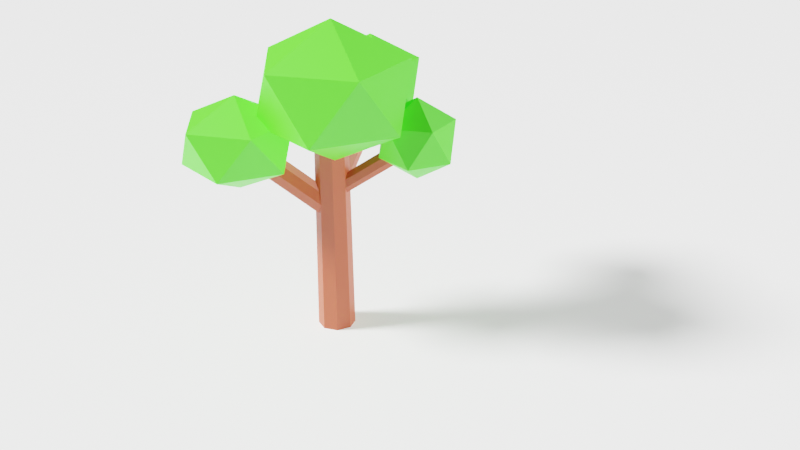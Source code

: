 # Source: trees.blend  (saved by Blender 2.80.44; exported with 4.5.12 LTS)
import bpy
from mathutils import Matrix  # noqa: F401  (used for matrix-valued properties, if any)

bpy.ops.wm.read_factory_settings(use_empty=True)
scene = bpy.context.scene
scene.name = 'Scene'

# ---- collections
col_oak = bpy.data.collections.new('Oak'); scene.collection.children.link(col_oak)
col_pine = bpy.data.collections.new('Pine'); scene.collection.children.link(col_pine)
col_pine.hide_render = True
col_poplar = bpy.data.collections.new('Poplar'); scene.collection.children.link(col_poplar)
col_poplar.hide_render = True

# ---- materials (node trees are filled in below, after node groups)
mat_plane = bpy.data.materials.new('Plane')
mat_plane.use_transparent_shadow = False
mat_plane.roughness = 0.25
mat_wood = bpy.data.materials.new('Wood')
mat_wood.use_transparent_shadow = False
mat_wood.roughness = 0.25
mat_leaves_1 = bpy.data.materials.new('Leaves 1')
mat_leaves_1.use_transparent_shadow = False
mat_leaves_1.diffuse_color = (0.07036, 0.7991, 0.01444, 1.0)
mat_leaves_1.roughness = 0.25
mat_leaves_2 = bpy.data.materials.new('Leaves 2')
mat_leaves_2.use_transparent_shadow = False
mat_leaves_2.roughness = 0.25
mat_leaves_3 = bpy.data.materials.new('Leaves 3')
mat_leaves_3.use_transparent_shadow = False
mat_leaves_3.roughness = 0.25

# ---- material node trees
mat_plane.use_nodes = True; mat_plane.node_tree.nodes.clear()
_N = mat_plane.node_tree.nodes; _L = mat_plane.node_tree.links
n0 = _N.new('ShaderNodeOutputMaterial'); n0.name = 'Material Output'; n0.location = (300, 300)
n1 = _N.new('ShaderNodeBsdfPrincipled'); n1.name = 'Principled BSDF'; n1.location = (-4, 545)
n1.distribution = 'GGX'
n1.subsurface_method = 'BURLEY'
n1.inputs[0].default_value = (1.0, 1.0, 1.0, 1.0)
n1.inputs[3].default_value = 1.45
_L.new(n1.outputs[0], n0.inputs[0])
n0.is_active_output = True
mat_wood.use_nodes = True; mat_wood.node_tree.nodes.clear()
_N = mat_wood.node_tree.nodes; _L = mat_wood.node_tree.links
n0 = _N.new('ShaderNodeOutputMaterial'); n0.name = 'Material Output'; n0.location = (300, 300)
n1 = _N.new('ShaderNodeBsdfPrincipled'); n1.name = 'Principled BSDF'; n1.location = (10, 300)
n1.distribution = 'GGX'
n1.subsurface_method = 'BURLEY'
n1.inputs[0].default_value = (0.4178, 0.06387, 0.02202, 1.0)
n1.inputs[3].default_value = 1.45
_L.new(n1.outputs[0], n0.inputs[0])
n0.is_active_output = True
mat_leaves_1.use_nodes = True; mat_leaves_1.node_tree.nodes.clear()
_N = mat_leaves_1.node_tree.nodes; _L = mat_leaves_1.node_tree.links
n0 = _N.new('ShaderNodeOutputMaterial'); n0.name = 'Material Output'; n0.location = (300, 300)
n1 = _N.new('ShaderNodeBsdfPrincipled'); n1.name = 'Principled BSDF'; n1.location = (10, 300)
n1.distribution = 'GGX'
n1.subsurface_method = 'BURLEY'
n1.inputs[0].default_value = (0.07088, 0.8, 0.01458, 1.0)
n1.inputs[3].default_value = 1.45
_L.new(n1.outputs[0], n0.inputs[0])
n0.is_active_output = True
mat_leaves_2.use_nodes = True; mat_leaves_2.node_tree.nodes.clear()
_N = mat_leaves_2.node_tree.nodes; _L = mat_leaves_2.node_tree.links
n0 = _N.new('ShaderNodeOutputMaterial'); n0.name = 'Material Output'; n0.location = (300, 300)
n1 = _N.new('ShaderNodeBsdfPrincipled'); n1.name = 'Principled BSDF'; n1.location = (10, 300)
n1.distribution = 'GGX'
n1.subsurface_method = 'BURLEY'
n1.inputs[0].default_value = (0.002473, 0.1033, 0.002944, 1.0)
n1.inputs[3].default_value = 1.45
_L.new(n1.outputs[0], n0.inputs[0])
n0.is_active_output = True
mat_leaves_3.use_nodes = True; mat_leaves_3.node_tree.nodes.clear()
_N = mat_leaves_3.node_tree.nodes; _L = mat_leaves_3.node_tree.links
n0 = _N.new('ShaderNodeOutputMaterial'); n0.name = 'Material Output'; n0.location = (300, 300)
n1 = _N.new('ShaderNodeBsdfPrincipled'); n1.name = 'Principled BSDF'; n1.location = (10, 300)
n1.distribution = 'GGX'
n1.subsurface_method = 'BURLEY'
n1.inputs[0].default_value = (0.2311, 0.3567, 0.1047, 1.0)
n1.inputs[3].default_value = 1.45
_L.new(n1.outputs[0], n0.inputs[0])
n0.is_active_output = True

# ---- world
world_world = bpy.data.worlds.new('World'); scene.world = world_world
world_world.use_nodes = True; world_world.node_tree.nodes.clear()
_N = world_world.node_tree.nodes; _L = world_world.node_tree.links
n0 = _N.new('ShaderNodeOutputWorld'); n0.name = 'World Output'; n0.location = (300, 300)
n1 = _N.new('ShaderNodeBackground'); n1.name = 'Background'; n1.location = (10, 300)
n1.inputs[0].default_value = (0.05088, 0.05088, 0.05088, 1.0)
_L.new(n1.outputs[0], n0.inputs[0])
n0.is_active_output = True
world_world.color = (0.05088, 0.05088, 0.05088)
world_world.use_sun_shadow = False
world_world.sun_shadow_jitter_overblur = 0.0

# ---- cameras
cam_camera_001 = bpy.data.cameras.new('Camera.001')
cam_camera_001.dof.focus_distance = 0.0
cam_camera_001.dof.aperture_fstop = 128.0

# ---- lights
light_sun = bpy.data.lights.new('Sun', 'SUN')
light_sun.transmission_factor = 0.0
light_sun.angle = 0.2487
light_sun.shadow_buffer_clip_start = 0.5
light_sun.shadow_soft_size = 0.125
light_sun_001 = bpy.data.lights.new('Sun.001', 'SUN')
light_sun_001.transmission_factor = 0.0
light_sun_001.use_shadow = False
light_sun_001.angle = 0.2487
light_sun_001.energy = 5.0
light_sun_001.shadow_buffer_clip_start = 0.5
light_sun_001.shadow_soft_size = 0.125

# ---- meshes
me_plane = bpy.data.meshes.new('Plane')
me_plane.from_pydata([(-0.5, -0.5, 0.0), (0.5, -0.5, 0.0), (-0.5, 0.5, 0.0), (0.5, 0.5, 0.0)], [], [(0, 1, 3, 2)])
_uv = me_plane.uv_layers.new(name='UVMap')
_uv.uv.foreach_set('vector', [0.0, 0.0, 1.0, 0.0, 1.0, 1.0, 0.0, 1.0])
me_plane.materials.append(mat_plane)
me_plane.use_remesh_preserve_volume = False
me_plane.use_remesh_preserve_attributes = False
me_plane.use_mirror_vertex_groups = False
me_plane.update()
me_cylinder = bpy.data.meshes.new('Cylinder')
me_cylinder.from_pydata([(0.0, 0.25, -1.0), (-2.499e-09, 0.2191, 1.0), (0.1768, 0.1768, -1.0), (0.1549, 0.1549, 1.0), (0.25, -1.093e-08, -1.0), (0.2191, -9.576e-09, 1.0), (0.1768, -0.1768, -1.0), (0.1549, -0.1549, 1.0), (-2.186e-08, -0.25, -1.0), (-2.165e-08, -0.2191, 1.0), (-0.1768, -0.1768, -1.0), (-0.1549, -0.1549, 1.0), (-0.25, 2.981e-09, -1.0), (-0.2191, 2.613e-09, 1.0), (-0.1768, 0.1768, -1.0), (-0.1549, 0.1549, 1.0)], [], [(0, 1, 3, 2), (2, 3, 5, 4), (4, 5, 7, 6), (6, 7, 9, 8), (8, 9, 11, 10), (10, 11, 13, 12), (3, 1, 15, 13, 11, 9, 7, 5), (12, 13, 15, 14), (14, 15, 1, 0), (0, 2, 4, 6, 8, 10, 12, 14)])
_uv = me_cylinder.uv_layers.new(name='UVMap')
_uv.uv.foreach_set('vector', [1.0, 0.5, 1.0, 1.0, 0.875, 1.0, 0.875, 0.5, 0.875, 0.5, 0.875, 1.0, 0.75, 1.0, 0.75, 0.5, 0.75, 0.5, 0.75, 1.0, 0.625, 1.0, 0.625, 0.5, 0.625, 0.5, 0.625, 1.0, 0.5, 1.0, 0.5, 0.5, 0.5, 0.5, 0.5, 1.0, 0.375, 1.0, 0.375, 0.5, 0.375, 0.5, 0.375, 1.0, 0.25, 1.0, 0.25, 0.5, 0.4197, 0.4197, 0.25, 0.49, 0.08029, 0.4197, 0.01, 0.25, 0.08029, 0.08029, 0.25, 0.01, 0.4197, 0.08029, 0.49, 0.25, 0.25, 0.5, 0.25, 1.0, 0.125, 1.0, 0.125, 0.5, 0.125, 0.5, 0.125, 1.0, 0.0, 1.0, 0.0, 0.5, 0.75, 0.49, 0.9197, 0.4197, 0.99, 0.25, 0.9197, 0.08029, 0.75, 0.01, 0.5803, 0.08029, 0.51, 0.25, 0.5803, 0.4197])
me_cylinder.materials.append(mat_wood)
me_cylinder.use_remesh_preserve_volume = False
me_cylinder.use_remesh_preserve_attributes = False
me_cylinder.use_mirror_vertex_groups = False
me_cylinder.update()
me_cylinder_001 = bpy.data.meshes.new('Cylinder.001')
me_cylinder_001.from_pydata([(0.0, 0.25, -1.0), (0.0, 0.25, 1.0), (0.1768, 0.1768, -1.0), (0.1768, 0.1768, 1.0), (0.25, -1.093e-08, -1.0), (0.25, -1.093e-08, 1.0), (0.1768, -0.1768, -1.0), (0.1768, -0.1768, 1.0), (-2.186e-08, -0.25, -1.0), (-2.186e-08, -0.25, 1.0), (-0.1768, -0.1768, -1.0), (-0.1768, -0.1768, 1.0), (-0.25, 2.981e-09, -1.0), (-0.25, 2.981e-09, 1.0), (-0.1768, 0.1768, -1.0), (-0.1768, 0.1768, 1.0)], [], [(0, 1, 3, 2), (2, 3, 5, 4), (4, 5, 7, 6), (6, 7, 9, 8), (8, 9, 11, 10), (10, 11, 13, 12), (3, 1, 15, 13, 11, 9, 7, 5), (12, 13, 15, 14), (14, 15, 1, 0), (0, 2, 4, 6, 8, 10, 12, 14)])
_uv = me_cylinder_001.uv_layers.new(name='UVMap')
_uv.uv.foreach_set('vector', [1.0, 0.5, 1.0, 1.0, 0.875, 1.0, 0.875, 0.5, 0.875, 0.5, 0.875, 1.0, 0.75, 1.0, 0.75, 0.5, 0.75, 0.5, 0.75, 1.0, 0.625, 1.0, 0.625, 0.5, 0.625, 0.5, 0.625, 1.0, 0.5, 1.0, 0.5, 0.5, 0.5, 0.5, 0.5, 1.0, 0.375, 1.0, 0.375, 0.5, 0.375, 0.5, 0.375, 1.0, 0.25, 1.0, 0.25, 0.5, 0.4197, 0.4197, 0.25, 0.49, 0.08029, 0.4197, 0.01, 0.25, 0.08029, 0.08029, 0.25, 0.01, 0.4197, 0.08029, 0.49, 0.25, 0.25, 0.5, 0.25, 1.0, 0.125, 1.0, 0.125, 0.5, 0.125, 0.5, 0.125, 1.0, 0.0, 1.0, 0.0, 0.5, 0.75, 0.49, 0.9197, 0.4197, 0.99, 0.25, 0.9197, 0.08029, 0.75, 0.01, 0.5803, 0.08029, 0.51, 0.25, 0.5803, 0.4197])
me_cylinder_001.materials.append(mat_wood)
me_cylinder_001.use_remesh_preserve_volume = False
me_cylinder_001.use_remesh_preserve_attributes = False
me_cylinder_001.use_mirror_vertex_groups = False
me_cylinder_001.update()
me_cylinder_002 = bpy.data.meshes.new('Cylinder.002')
me_cylinder_002.from_pydata([(0.0, 0.25, -1.0), (0.0, 0.25, 1.0), (0.1768, 0.1768, -1.0), (0.1768, 0.1768, 1.0), (0.25, -1.093e-08, -1.0), (0.25, -1.093e-08, 1.0), (0.1768, -0.1768, -1.0), (0.1768, -0.1768, 1.0), (-2.186e-08, -0.25, -1.0), (-2.186e-08, -0.25, 1.0), (-0.1768, -0.1768, -1.0), (-0.1768, -0.1768, 1.0), (-0.25, 2.981e-09, -1.0), (-0.25, 2.981e-09, 1.0), (-0.1768, 0.1768, -1.0), (-0.1768, 0.1768, 1.0)], [], [(0, 1, 3, 2), (2, 3, 5, 4), (4, 5, 7, 6), (6, 7, 9, 8), (8, 9, 11, 10), (10, 11, 13, 12), (3, 1, 15, 13, 11, 9, 7, 5), (12, 13, 15, 14), (14, 15, 1, 0), (0, 2, 4, 6, 8, 10, 12, 14)])
_uv = me_cylinder_002.uv_layers.new(name='UVMap')
_uv.uv.foreach_set('vector', [1.0, 0.5, 1.0, 1.0, 0.875, 1.0, 0.875, 0.5, 0.875, 0.5, 0.875, 1.0, 0.75, 1.0, 0.75, 0.5, 0.75, 0.5, 0.75, 1.0, 0.625, 1.0, 0.625, 0.5, 0.625, 0.5, 0.625, 1.0, 0.5, 1.0, 0.5, 0.5, 0.5, 0.5, 0.5, 1.0, 0.375, 1.0, 0.375, 0.5, 0.375, 0.5, 0.375, 1.0, 0.25, 1.0, 0.25, 0.5, 0.4197, 0.4197, 0.25, 0.49, 0.08029, 0.4197, 0.01, 0.25, 0.08029, 0.08029, 0.25, 0.01, 0.4197, 0.08029, 0.49, 0.25, 0.25, 0.5, 0.25, 1.0, 0.125, 1.0, 0.125, 0.5, 0.125, 0.5, 0.125, 1.0, 0.0, 1.0, 0.0, 0.5, 0.75, 0.49, 0.9197, 0.4197, 0.99, 0.25, 0.9197, 0.08029, 0.75, 0.01, 0.5803, 0.08029, 0.51, 0.25, 0.5803, 0.4197])
me_cylinder_002.materials.append(mat_wood)
me_cylinder_002.use_remesh_preserve_volume = False
me_cylinder_002.use_remesh_preserve_attributes = False
me_cylinder_002.use_mirror_vertex_groups = False
me_cylinder_002.update()
me_cylinder_003 = bpy.data.meshes.new('Cylinder.003')
me_cylinder_003.from_pydata([(0.0, 0.25, -1.0), (0.0, 0.25, 1.0), (0.1768, 0.1768, -1.0), (0.1768, 0.1768, 1.0), (0.25, -1.093e-08, -1.0), (0.25, -1.093e-08, 1.0), (0.1768, -0.1768, -1.0), (0.1768, -0.1768, 1.0), (-2.186e-08, -0.25, -1.0), (-2.186e-08, -0.25, 1.0), (-0.1768, -0.1768, -1.0), (-0.1768, -0.1768, 1.0), (-0.25, 2.981e-09, -1.0), (-0.25, 2.981e-09, 1.0), (-0.1768, 0.1768, -1.0), (-0.1768, 0.1768, 1.0)], [], [(0, 1, 3, 2), (2, 3, 5, 4), (4, 5, 7, 6), (6, 7, 9, 8), (8, 9, 11, 10), (10, 11, 13, 12), (3, 1, 15, 13, 11, 9, 7, 5), (12, 13, 15, 14), (14, 15, 1, 0), (0, 2, 4, 6, 8, 10, 12, 14)])
_uv = me_cylinder_003.uv_layers.new(name='UVMap')
_uv.uv.foreach_set('vector', [1.0, 0.5, 1.0, 1.0, 0.875, 1.0, 0.875, 0.5, 0.875, 0.5, 0.875, 1.0, 0.75, 1.0, 0.75, 0.5, 0.75, 0.5, 0.75, 1.0, 0.625, 1.0, 0.625, 0.5, 0.625, 0.5, 0.625, 1.0, 0.5, 1.0, 0.5, 0.5, 0.5, 0.5, 0.5, 1.0, 0.375, 1.0, 0.375, 0.5, 0.375, 0.5, 0.375, 1.0, 0.25, 1.0, 0.25, 0.5, 0.4197, 0.4197, 0.25, 0.49, 0.08029, 0.4197, 0.01, 0.25, 0.08029, 0.08029, 0.25, 0.01, 0.4197, 0.08029, 0.49, 0.25, 0.25, 0.5, 0.25, 1.0, 0.125, 1.0, 0.125, 0.5, 0.125, 0.5, 0.125, 1.0, 0.0, 1.0, 0.0, 0.5, 0.75, 0.49, 0.9197, 0.4197, 0.99, 0.25, 0.9197, 0.08029, 0.75, 0.01, 0.5803, 0.08029, 0.51, 0.25, 0.5803, 0.4197])
me_cylinder_003.materials.append(mat_wood)
me_cylinder_003.use_remesh_preserve_volume = False
me_cylinder_003.use_remesh_preserve_attributes = False
me_cylinder_003.use_mirror_vertex_groups = False
me_cylinder_003.update()
me_icosphere = bpy.data.meshes.new('Icosphere')
me_icosphere.from_pydata([(0.0, 0.0, -1.0), (0.7236, -0.5257, -0.4472), (-0.2764, -0.8506, -0.4472), (-0.8944, 0.0, -0.4472), (-0.2764, 0.8506, -0.4472), (0.7236, 0.5257, -0.4472), (0.2764, -0.8506, 0.4472), (-0.7236, -0.5257, 0.4472), (-0.7236, 0.5257, 0.4472), (0.2764, 0.8506, 0.4472), (0.8944, 0.0, 0.4472), (0.0, 0.0, 1.0)], [], [(0, 1, 2), (1, 0, 5), (0, 2, 3), (0, 3, 4), (0, 4, 5), (1, 5, 10), (2, 1, 6), (3, 2, 7), (4, 3, 8), (5, 4, 9), (1, 10, 6), (2, 6, 7), (3, 7, 8), (4, 8, 9), (5, 9, 10), (6, 10, 11), (7, 6, 11), (8, 7, 11), (9, 8, 11), (10, 9, 11)])
_uv = me_icosphere.uv_layers.new(name='UVMap')
_uv.uv.foreach_set('vector', [0.8182, 0.0, 0.7273, 0.1575, 0.9091, 0.1575, 0.7273, 0.1575, 0.6364, 0.0, 0.5455, 0.1575, 0.09091, 0.0, 0.0, 0.1575, 0.1818, 0.1575, 0.2727, 0.0, 0.1818, 0.1575, 0.3636, 0.1575, 0.4545, 0.0, 0.3636, 0.1575, 0.5455, 0.1575, 0.7273, 0.1575, 0.5455, 0.1575, 0.6364, 0.3149, 0.9091, 0.1575, 0.7273, 0.1575, 0.8182, 0.3149, 0.1818, 0.1575, 0.0, 0.1575, 0.09091, 0.3149, 0.3636, 0.1575, 0.1818, 0.1575, 0.2727, 0.3149, 0.5455, 0.1575, 0.3636, 0.1575, 0.4545, 0.3149, 0.7273, 0.1575, 0.6364, 0.3149, 0.8182, 0.3149, 0.9091, 0.1575, 0.8182, 0.3149, 1.0, 0.3149, 0.1818, 0.1575, 0.09091, 0.3149, 0.2727, 0.3149, 0.3636, 0.1575, 0.2727, 0.3149, 0.4545, 0.3149, 0.5455, 0.1575, 0.4545, 0.3149, 0.6364, 0.3149, 0.8182, 0.3149, 0.6364, 0.3149, 0.7273, 0.4724, 1.0, 0.3149, 0.8182, 0.3149, 0.9091, 0.4724, 0.2727, 0.3149, 0.09091, 0.3149, 0.1818, 0.4724, 0.4545, 0.3149, 0.2727, 0.3149, 0.3636, 0.4724, 0.6364, 0.3149, 0.4545, 0.3149, 0.5455, 0.4724])
me_icosphere.materials.append(mat_leaves_1)
me_icosphere.use_remesh_preserve_volume = False
me_icosphere.use_remesh_preserve_attributes = False
me_icosphere.use_mirror_vertex_groups = False
me_icosphere.update()
me_icosphere_001 = bpy.data.meshes.new('Icosphere.001')
me_icosphere_001.from_pydata([(0.0, 0.0, -1.0), (0.7236, -0.5257, -0.4472), (-0.2764, -0.8506, -0.4472), (-0.8944, 0.0, -0.4472), (-0.2764, 0.8506, -0.4472), (0.7236, 0.5257, -0.4472), (0.2764, -0.8506, 0.4472), (-0.7236, -0.5257, 0.4472), (-0.7236, 0.5257, 0.4472), (0.2764, 0.8506, 0.4472), (0.8944, 0.0, 0.4472), (0.0, 0.0, 1.0)], [], [(0, 1, 2), (1, 0, 5), (0, 2, 3), (0, 3, 4), (0, 4, 5), (1, 5, 10), (2, 1, 6), (3, 2, 7), (4, 3, 8), (5, 4, 9), (1, 10, 6), (2, 6, 7), (3, 7, 8), (4, 8, 9), (5, 9, 10), (6, 10, 11), (7, 6, 11), (8, 7, 11), (9, 8, 11), (10, 9, 11)])
_uv = me_icosphere_001.uv_layers.new(name='UVMap')
_uv.uv.foreach_set('vector', [0.8182, 0.0, 0.7273, 0.1575, 0.9091, 0.1575, 0.7273, 0.1575, 0.6364, 0.0, 0.5455, 0.1575, 0.09091, 0.0, 0.0, 0.1575, 0.1818, 0.1575, 0.2727, 0.0, 0.1818, 0.1575, 0.3636, 0.1575, 0.4545, 0.0, 0.3636, 0.1575, 0.5455, 0.1575, 0.7273, 0.1575, 0.5455, 0.1575, 0.6364, 0.3149, 0.9091, 0.1575, 0.7273, 0.1575, 0.8182, 0.3149, 0.1818, 0.1575, 0.0, 0.1575, 0.09091, 0.3149, 0.3636, 0.1575, 0.1818, 0.1575, 0.2727, 0.3149, 0.5455, 0.1575, 0.3636, 0.1575, 0.4545, 0.3149, 0.7273, 0.1575, 0.6364, 0.3149, 0.8182, 0.3149, 0.9091, 0.1575, 0.8182, 0.3149, 1.0, 0.3149, 0.1818, 0.1575, 0.09091, 0.3149, 0.2727, 0.3149, 0.3636, 0.1575, 0.2727, 0.3149, 0.4545, 0.3149, 0.5455, 0.1575, 0.4545, 0.3149, 0.6364, 0.3149, 0.8182, 0.3149, 0.6364, 0.3149, 0.7273, 0.4724, 1.0, 0.3149, 0.8182, 0.3149, 0.9091, 0.4724, 0.2727, 0.3149, 0.09091, 0.3149, 0.1818, 0.4724, 0.4545, 0.3149, 0.2727, 0.3149, 0.3636, 0.4724, 0.6364, 0.3149, 0.4545, 0.3149, 0.5455, 0.4724])
me_icosphere_001.materials.append(mat_leaves_1)
me_icosphere_001.use_remesh_preserve_volume = False
me_icosphere_001.use_remesh_preserve_attributes = False
me_icosphere_001.use_mirror_vertex_groups = False
me_icosphere_001.update()
me_icosphere_002 = bpy.data.meshes.new('Icosphere.002')
me_icosphere_002.from_pydata([(0.0, 0.0, -1.0), (0.7236, -0.5257, -0.4472), (-0.2764, -0.8506, -0.4472), (-0.8944, 0.0, -0.4472), (-0.2764, 0.8506, -0.4472), (0.7236, 0.5257, -0.4472), (0.2764, -0.8506, 0.4472), (-0.7236, -0.5257, 0.4472), (-0.7236, 0.5257, 0.4472), (0.2764, 0.8506, 0.4472), (0.8944, 0.0, 0.4472), (0.0, 0.0, 1.0)], [], [(0, 1, 2), (1, 0, 5), (0, 2, 3), (0, 3, 4), (0, 4, 5), (1, 5, 10), (2, 1, 6), (3, 2, 7), (4, 3, 8), (5, 4, 9), (1, 10, 6), (2, 6, 7), (3, 7, 8), (4, 8, 9), (5, 9, 10), (6, 10, 11), (7, 6, 11), (8, 7, 11), (9, 8, 11), (10, 9, 11)])
_uv = me_icosphere_002.uv_layers.new(name='UVMap')
_uv.uv.foreach_set('vector', [0.8182, 0.0, 0.7273, 0.1575, 0.9091, 0.1575, 0.7273, 0.1575, 0.6364, 0.0, 0.5455, 0.1575, 0.09091, 0.0, 0.0, 0.1575, 0.1818, 0.1575, 0.2727, 0.0, 0.1818, 0.1575, 0.3636, 0.1575, 0.4545, 0.0, 0.3636, 0.1575, 0.5455, 0.1575, 0.7273, 0.1575, 0.5455, 0.1575, 0.6364, 0.3149, 0.9091, 0.1575, 0.7273, 0.1575, 0.8182, 0.3149, 0.1818, 0.1575, 0.0, 0.1575, 0.09091, 0.3149, 0.3636, 0.1575, 0.1818, 0.1575, 0.2727, 0.3149, 0.5455, 0.1575, 0.3636, 0.1575, 0.4545, 0.3149, 0.7273, 0.1575, 0.6364, 0.3149, 0.8182, 0.3149, 0.9091, 0.1575, 0.8182, 0.3149, 1.0, 0.3149, 0.1818, 0.1575, 0.09091, 0.3149, 0.2727, 0.3149, 0.3636, 0.1575, 0.2727, 0.3149, 0.4545, 0.3149, 0.5455, 0.1575, 0.4545, 0.3149, 0.6364, 0.3149, 0.8182, 0.3149, 0.6364, 0.3149, 0.7273, 0.4724, 1.0, 0.3149, 0.8182, 0.3149, 0.9091, 0.4724, 0.2727, 0.3149, 0.09091, 0.3149, 0.1818, 0.4724, 0.4545, 0.3149, 0.2727, 0.3149, 0.3636, 0.4724, 0.6364, 0.3149, 0.4545, 0.3149, 0.5455, 0.4724])
me_icosphere_002.materials.append(mat_leaves_1)
me_icosphere_002.use_remesh_preserve_volume = False
me_icosphere_002.use_remesh_preserve_attributes = False
me_icosphere_002.use_mirror_vertex_groups = False
me_icosphere_002.update()
me_icosphere_003 = bpy.data.meshes.new('Icosphere.003')
me_icosphere_003.from_pydata([(0.0, 0.0, -1.0), (0.7236, -0.5257, -0.4472), (-0.2764, -0.8506, -0.4472), (-0.8944, 0.0, -0.4472), (-0.2764, 0.8506, -0.4472), (0.7236, 0.5257, -0.4472), (0.2764, -0.8506, 0.4472), (-0.7236, -0.5257, 0.4472), (-0.7236, 0.5257, 0.4472), (0.2764, 0.8506, 0.4472), (0.8944, 0.0, 0.4472), (0.0, 0.0, 1.0)], [], [(0, 1, 2), (1, 0, 5), (0, 2, 3), (0, 3, 4), (0, 4, 5), (1, 5, 10), (2, 1, 6), (3, 2, 7), (4, 3, 8), (5, 4, 9), (1, 10, 6), (2, 6, 7), (3, 7, 8), (4, 8, 9), (5, 9, 10), (6, 10, 11), (7, 6, 11), (8, 7, 11), (9, 8, 11), (10, 9, 11)])
_uv = me_icosphere_003.uv_layers.new(name='UVMap')
_uv.uv.foreach_set('vector', [0.8182, 0.0, 0.7273, 0.1575, 0.9091, 0.1575, 0.7273, 0.1575, 0.6364, 0.0, 0.5455, 0.1575, 0.09091, 0.0, 0.0, 0.1575, 0.1818, 0.1575, 0.2727, 0.0, 0.1818, 0.1575, 0.3636, 0.1575, 0.4545, 0.0, 0.3636, 0.1575, 0.5455, 0.1575, 0.7273, 0.1575, 0.5455, 0.1575, 0.6364, 0.3149, 0.9091, 0.1575, 0.7273, 0.1575, 0.8182, 0.3149, 0.1818, 0.1575, 0.0, 0.1575, 0.09091, 0.3149, 0.3636, 0.1575, 0.1818, 0.1575, 0.2727, 0.3149, 0.5455, 0.1575, 0.3636, 0.1575, 0.4545, 0.3149, 0.7273, 0.1575, 0.6364, 0.3149, 0.8182, 0.3149, 0.9091, 0.1575, 0.8182, 0.3149, 1.0, 0.3149, 0.1818, 0.1575, 0.09091, 0.3149, 0.2727, 0.3149, 0.3636, 0.1575, 0.2727, 0.3149, 0.4545, 0.3149, 0.5455, 0.1575, 0.4545, 0.3149, 0.6364, 0.3149, 0.8182, 0.3149, 0.6364, 0.3149, 0.7273, 0.4724, 1.0, 0.3149, 0.8182, 0.3149, 0.9091, 0.4724, 0.2727, 0.3149, 0.09091, 0.3149, 0.1818, 0.4724, 0.4545, 0.3149, 0.2727, 0.3149, 0.3636, 0.4724, 0.6364, 0.3149, 0.4545, 0.3149, 0.5455, 0.4724])
me_icosphere_003.materials.append(mat_leaves_1)
me_icosphere_003.use_remesh_preserve_volume = False
me_icosphere_003.use_remesh_preserve_attributes = False
me_icosphere_003.use_mirror_vertex_groups = False
me_icosphere_003.update()
me_cylinder_004 = bpy.data.meshes.new('Cylinder.004')
me_cylinder_004.from_pydata([(0.0, 0.25, -1.0), (-6.056e-09, 0.03519, 1.471), (0.2165, 0.125, -1.0), (0.03047, 0.01759, 1.471), (0.2165, -0.125, -1.0), (0.03047, -0.01759, 1.471), (-2.186e-08, -0.25, -1.0), (-9.132e-09, -0.03519, 1.471), (-0.2165, -0.125, -1.0), (-0.03047, -0.01759, 1.471), (-0.2165, 0.125, -1.0), (-0.03047, 0.01759, 1.471), (-2.566e-09, 0.1461, 0.5592), (0.1266, 0.07307, 0.5592), (0.1266, -0.07307, 0.5592), (-1.534e-08, -0.1461, 0.5592), (-0.1266, -0.07307, 0.5592), (-0.1266, 0.07307, 0.5592), (0.1889, 0.1091, -0.5221), (0.1889, -0.1091, -0.5221), (-1.986e-08, -0.2182, -0.5221), (-0.1889, -0.1091, -0.5221), (-0.1889, 0.1091, -0.5221), (-7.866e-10, 0.2182, -0.5221), (-1.677e-09, 0.1821, 0.01852), (0.1577, 0.09107, 0.01852), (0.1577, -0.09107, 0.01852), (-1.76e-08, -0.1821, 0.01852), (-0.1577, -0.09107, 0.01852), (-0.1577, 0.09107, 0.01852), (-3.317e-09, 0.1157, 1.015), (0.1002, 0.05787, 1.015), (0.1002, -0.05787, 1.015), (-1.344e-08, -0.1157, 1.015), (-0.1002, -0.05787, 1.015), (-0.1002, 0.05787, 1.015), (2.585e-09, 0.281, 0.8605), (0.2434, 0.1405, 0.9378), (0.2434, -0.1405, 0.8605), (-2.198e-08, -0.281, 0.9378), (-0.2434, -0.1405, 0.8605), (-0.2434, 0.1405, 0.9378), (0.4342, 0.2507, 0.4171), (0.4342, -0.2507, 0.3399), (-2.745e-08, -0.5014, 0.4171), (-0.4342, -0.2507, 0.3399), (-0.4342, 0.2507, 0.4171), (1.638e-08, 0.5014, 0.3399), (3.048e-08, 0.8915, -0.2331), (0.7721, 0.4458, -0.1558), (0.7721, -0.4458, -0.2331), (-4.746e-08, -0.8915, -0.1558), (-0.7721, -0.4458, -0.2331), (-0.7721, 0.4458, -0.1558), (0.86, 0.4965, -0.6965), (0.86, -0.4965, -0.7737), (-3.998e-08, -0.9931, -0.6965), (-0.86, -0.4965, -0.7737), (-0.86, 0.4965, -0.6965), (4.684e-08, 0.9931, -0.7737), (1.103, 0.6408, -1.103), (1.103, -0.6408, -1.181), (-0.006457, -1.282, -1.103), (-1.116, -0.6408, -1.181), (-1.116, 0.6408, -1.103), (-0.006457, 1.282, -1.181)], [], [(36, 1, 3, 37), (37, 3, 5, 38), (38, 5, 7, 39), (39, 7, 9, 40), (3, 1, 11, 9, 7, 5), (40, 9, 11, 41), (41, 11, 1, 36), (0, 2, 4, 6, 8, 10), (53, 17, 12, 48), (52, 16, 17, 53), (51, 15, 16, 52), (50, 14, 15, 51), (49, 13, 14, 50), (48, 12, 13, 49), (65, 23, 18, 60), (60, 18, 19, 61), (61, 19, 20, 62), (62, 20, 21, 63), (63, 21, 22, 64), (64, 22, 23, 65), (59, 24, 25, 54), (54, 25, 26, 55), (55, 26, 27, 56), (56, 27, 28, 57), (57, 28, 29, 58), (58, 29, 24, 59), (46, 35, 30, 47), (45, 34, 35, 46), (44, 33, 34, 45), (43, 32, 33, 44), (42, 31, 32, 43), (47, 30, 31, 42), (35, 41, 36, 30), (34, 40, 41, 35), (33, 39, 40, 34), (32, 38, 39, 33), (31, 37, 38, 32), (30, 36, 37, 31), (12, 47, 42, 13), (13, 42, 43, 14), (14, 43, 44, 15), (15, 44, 45, 16), (16, 45, 46, 17), (17, 46, 47, 12), (24, 48, 49, 25), (25, 49, 50, 26), (26, 50, 51, 27), (27, 51, 52, 28), (28, 52, 53, 29), (29, 53, 48, 24), (22, 58, 59, 23), (21, 57, 58, 22), (20, 56, 57, 21), (19, 55, 56, 20), (18, 54, 55, 19), (23, 59, 54, 18), (10, 64, 65, 0), (8, 63, 64, 10), (6, 62, 63, 8), (4, 61, 62, 6), (2, 60, 61, 4), (0, 65, 60, 2)])
_uv = me_cylinder_004.uv_layers.new(name='UVMap')
_uv.uv.foreach_set('vector', [1.0, 0.9077, 1.0, 1.0, 0.8333, 1.0, 0.8333, 0.9077, 0.8333, 0.9077, 0.8333, 1.0, 0.6667, 1.0, 0.6667, 0.9077, 0.6667, 0.9077, 0.6667, 1.0, 0.5, 1.0, 0.5, 0.9077, 0.5, 0.9077, 0.5, 1.0, 0.3333, 1.0, 0.3333, 0.9077, 0.4578, 0.37, 0.25, 0.49, 0.04215, 0.37, 0.04215, 0.13, 0.25, 0.01, 0.4578, 0.13, 0.3333, 0.9077, 0.3333, 1.0, 0.1667, 1.0, 0.1667, 0.9077, 0.1667, 0.9077, 0.1667, 1.0, -8.941e-08, 1.0, -8.941e-08, 0.9077, 0.75, 0.49, 0.9578, 0.37, 0.9578, 0.13, 0.75, 0.01, 0.5422, 0.13, 0.5422, 0.37, 0.1667, 0.7061, 0.1667, 0.8154, -8.941e-08, 0.8154, -8.941e-08, 0.7061, 0.3333, 0.7061, 0.3333, 0.8154, 0.1667, 0.8154, 0.1667, 0.7061, 0.5, 0.7061, 0.5, 0.8154, 0.3333, 0.8154, 0.3333, 0.7061, 0.6667, 0.7061, 0.6667, 0.8154, 0.5, 0.8154, 0.5, 0.7061, 0.8333, 0.7061, 0.8333, 0.8154, 0.6667, 0.8154, 0.6667, 0.7061, 1.0, 0.7061, 1.0, 0.8154, 0.8333, 0.8154, 0.8333, 0.7061, 1.0, 0.5, 1.0, 0.5967, 0.8333, 0.5967, 0.8333, 0.5, 0.8333, 0.5, 0.8333, 0.5967, 0.6667, 0.5967, 0.6667, 0.5, 0.6667, 0.5, 0.6667, 0.5967, 0.5, 0.5967, 0.5, 0.5, 0.5, 0.5, 0.5, 0.5967, 0.3333, 0.5967, 0.3333, 0.5, 0.3333, 0.5, 0.3333, 0.5967, 0.1667, 0.5967, 0.1667, 0.5, 0.1667, 0.5, 0.1667, 0.5967, -8.941e-08, 0.5967, -8.941e-08, 0.5, 1.0, 0.5967, 1.0, 0.7061, 0.8333, 0.7061, 0.8333, 0.5967, 0.8333, 0.5967, 0.8333, 0.7061, 0.6667, 0.7061, 0.6667, 0.5967, 0.6667, 0.5967, 0.6667, 0.7061, 0.5, 0.7061, 0.5, 0.5967, 0.5, 0.5967, 0.5, 0.7061, 0.3333, 0.7061, 0.3333, 0.5967, 0.3333, 0.5967, 0.3333, 0.7061, 0.1667, 0.7061, 0.1667, 0.5967, 0.1667, 0.5967, 0.1667, 0.7061, -8.941e-08, 0.7061, -8.941e-08, 0.5967, 0.1667, 0.8154, 0.1667, 0.9077, -8.941e-08, 0.9077, -8.941e-08, 0.8154, 0.3333, 0.8154, 0.3333, 0.9077, 0.1667, 0.9077, 0.1667, 0.8154, 0.5, 0.8154, 0.5, 0.9077, 0.3333, 0.9077, 0.3333, 0.8154, 0.6667, 0.8154, 0.6667, 0.9077, 0.5, 0.9077, 0.5, 0.8154, 0.8333, 0.8154, 0.8333, 0.9077, 0.6667, 0.9077, 0.6667, 0.8154, 1.0, 0.8154, 1.0, 0.9077, 0.8333, 0.9077, 0.8333, 0.8154, 0.1667, 0.9077, 0.1667, 0.9077, -8.941e-08, 0.9077, -8.941e-08, 0.9077, 0.3333, 0.9077, 0.3333, 0.9077, 0.1667, 0.9077, 0.1667, 0.9077, 0.5, 0.9077, 0.5, 0.9077, 0.3333, 0.9077, 0.3333, 0.9077, 0.6667, 0.9077, 0.6667, 0.9077, 0.5, 0.9077, 0.5, 0.9077, 0.8333, 0.9077, 0.8333, 0.9077, 0.6667, 0.9077, 0.6667, 0.9077, 1.0, 0.9077, 1.0, 0.9077, 0.8333, 0.9077, 0.8333, 0.9077, 1.0, 0.8154, 1.0, 0.8154, 0.8333, 0.8154, 0.8333, 0.8154, 0.8333, 0.8154, 0.8333, 0.8154, 0.6667, 0.8154, 0.6667, 0.8154, 0.6667, 0.8154, 0.6667, 0.8154, 0.5, 0.8154, 0.5, 0.8154, 0.5, 0.8154, 0.5, 0.8154, 0.3333, 0.8154, 0.3333, 0.8154, 0.3333, 0.8154, 0.3333, 0.8154, 0.1667, 0.8154, 0.1667, 0.8154, 0.1667, 0.8154, 0.1667, 0.8154, -8.941e-08, 0.8154, -8.941e-08, 0.8154, 1.0, 0.7061, 1.0, 0.7061, 0.8333, 0.7061, 0.8333, 0.7061, 0.8333, 0.7061, 0.8333, 0.7061, 0.6667, 0.7061, 0.6667, 0.7061, 0.6667, 0.7061, 0.6667, 0.7061, 0.5, 0.7061, 0.5, 0.7061, 0.5, 0.7061, 0.5, 0.7061, 0.3333, 0.7061, 0.3333, 0.7061, 0.3333, 0.7061, 0.3333, 0.7061, 0.1667, 0.7061, 0.1667, 0.7061, 0.1667, 0.7061, 0.1667, 0.7061, -8.941e-08, 0.7061, -8.941e-08, 0.7061, 0.1667, 0.5967, 0.1667, 0.5967, -8.941e-08, 0.5967, -8.941e-08, 0.5967, 0.3333, 0.5967, 0.3333, 0.5967, 0.1667, 0.5967, 0.1667, 0.5967, 0.5, 0.5967, 0.5, 0.5967, 0.3333, 0.5967, 0.3333, 0.5967, 0.6667, 0.5967, 0.6667, 0.5967, 0.5, 0.5967, 0.5, 0.5967, 0.8333, 0.5967, 0.8333, 0.5967, 0.6667, 0.5967, 0.6667, 0.5967, 1.0, 0.5967, 1.0, 0.5967, 0.8333, 0.5967, 0.8333, 0.5967, 0.1667, 0.5, 0.1667, 0.5, -8.941e-08, 0.5, -8.941e-08, 0.5, 0.3333, 0.5, 0.3333, 0.5, 0.1667, 0.5, 0.1667, 0.5, 0.5, 0.5, 0.5, 0.5, 0.3333, 0.5, 0.3333, 0.5, 0.6667, 0.5, 0.6667, 0.5, 0.5, 0.5, 0.5, 0.5, 0.8333, 0.5, 0.8333, 0.5, 0.6667, 0.5, 0.6667, 0.5, 1.0, 0.5, 1.0, 0.5, 0.8333, 0.5, 0.8333, 0.5])
me_cylinder_004.materials.append(mat_leaves_2)
me_cylinder_004.use_remesh_preserve_volume = False
me_cylinder_004.use_remesh_preserve_attributes = False
me_cylinder_004.use_mirror_vertex_groups = False
me_cylinder_004.update()
me_cylinder_005 = bpy.data.meshes.new('Cylinder.005')
me_cylinder_005.from_pydata([(0.0, 0.25, -0.5), (0.0, 0.25, 0.5), (0.2165, 0.125, -0.5), (0.2165, 0.125, 0.5), (0.2165, -0.125, -0.5), (0.2165, -0.125, 0.5), (-2.186e-08, -0.25, -0.5), (-2.186e-08, -0.25, 0.5), (-0.2165, -0.125, -0.5), (-0.2165, -0.125, 0.5), (-0.2165, 0.125, -0.5), (-0.2165, 0.125, 0.5)], [], [(0, 1, 3, 2), (2, 3, 5, 4), (4, 5, 7, 6), (6, 7, 9, 8), (3, 1, 11, 9, 7, 5), (8, 9, 11, 10), (10, 11, 1, 0), (0, 2, 4, 6, 8, 10)])
_uv = me_cylinder_005.uv_layers.new(name='UVMap')
_uv.uv.foreach_set('vector', [1.0, 0.5, 1.0, 1.0, 0.8333, 1.0, 0.8333, 0.5, 0.8333, 0.5, 0.8333, 1.0, 0.6667, 1.0, 0.6667, 0.5, 0.6667, 0.5, 0.6667, 1.0, 0.5, 1.0, 0.5, 0.5, 0.5, 0.5, 0.5, 1.0, 0.3333, 1.0, 0.3333, 0.5, 0.4578, 0.37, 0.25, 0.49, 0.04215, 0.37, 0.04215, 0.13, 0.25, 0.01, 0.4578, 0.13, 0.3333, 0.5, 0.3333, 1.0, 0.1667, 1.0, 0.1667, 0.5, 0.1667, 0.5, 0.1667, 1.0, -8.941e-08, 1.0, -8.941e-08, 0.5, 0.75, 0.49, 0.9578, 0.37, 0.9578, 0.13, 0.75, 0.01, 0.5422, 0.13, 0.5422, 0.37])
me_cylinder_005.materials.append(mat_wood)
me_cylinder_005.use_remesh_preserve_volume = False
me_cylinder_005.use_remesh_preserve_attributes = False
me_cylinder_005.use_mirror_vertex_groups = False
me_cylinder_005.update()
me_cylinder_006 = bpy.data.meshes.new('Cylinder.006')
me_cylinder_006.from_pydata([(0.0, 0.2, -0.75), (-1.557e-09, 0.1392, 3.283), (0.1732, 0.1, -0.75), (0.1205, 0.0696, 3.283), (0.1732, -0.1, -0.75), (0.1205, -0.0696, 3.283), (-1.748e-08, -0.2, -0.75), (-1.373e-08, -0.1392, 3.283), (-0.1732, -0.1, -0.75), (-0.1205, -0.0696, 3.283), (-0.1732, 0.1, -0.75), (-0.1205, 0.0696, 3.283)], [], [(0, 1, 3, 2), (2, 3, 5, 4), (4, 5, 7, 6), (6, 7, 9, 8), (3, 1, 11, 9, 7, 5), (8, 9, 11, 10), (10, 11, 1, 0), (0, 2, 4, 6, 8, 10)])
_uv = me_cylinder_006.uv_layers.new(name='UVMap')
_uv.uv.foreach_set('vector', [1.0, 0.5, 1.0, 1.0, 0.8333, 1.0, 0.8333, 0.5, 0.8333, 0.5, 0.8333, 1.0, 0.6667, 1.0, 0.6667, 0.5, 0.6667, 0.5, 0.6667, 1.0, 0.5, 1.0, 0.5, 0.5, 0.5, 0.5, 0.5, 1.0, 0.3333, 1.0, 0.3333, 0.5, 0.4578, 0.37, 0.25, 0.49, 0.04215, 0.37, 0.04215, 0.13, 0.25, 0.01, 0.4578, 0.13, 0.3333, 0.5, 0.3333, 1.0, 0.1667, 1.0, 0.1667, 0.5, 0.1667, 0.5, 0.1667, 1.0, -8.941e-08, 1.0, -8.941e-08, 0.5, 0.75, 0.49, 0.9578, 0.37, 0.9578, 0.13, 0.75, 0.01, 0.5422, 0.13, 0.5422, 0.37])
me_cylinder_006.materials.append(mat_wood)
me_cylinder_006.use_remesh_preserve_volume = False
me_cylinder_006.use_remesh_preserve_attributes = False
me_cylinder_006.use_mirror_vertex_groups = False
me_cylinder_006.update()
me_cylinder_007 = bpy.data.meshes.new('Cylinder.007')
me_cylinder_007.from_pydata([(1.196e-10, 0.2111, -0.75), (-4.729e-09, 0.03492, 0.75), (0.1732, 0.1, -0.75), (0.03024, 0.01746, 0.75), (0.1732, -0.1, -0.75), (0.03024, -0.01746, 0.75), (-1.834e-08, -0.2111, -0.75), (-7.782e-09, -0.03492, 0.75), (-0.1732, -0.1, -0.75), (-0.03024, -0.01746, 0.75), (-0.1732, 0.1, -0.75), (-0.03024, 0.01746, 0.75), (9.485e-10, 0.3539, -0.3893), (0.3064, 0.1769, -0.3893), (0.3064, -0.1769, -0.3893), (-2.999e-08, -0.3539, -0.3893), (-0.3064, -0.1769, -0.3893), (-0.3064, 0.1769, -0.3893), (0.2948, 0.1702, -0.5794), (0.2948, -0.1702, -0.5794), (-2.78e-08, -0.3404, -0.5794), (-0.2948, -0.1702, -0.5794), (-0.2948, 0.1702, -0.5794), (1.962e-09, 0.3404, -0.5794), (1.021e-10, 0.3009, 0.01899), (0.2606, 0.1504, 0.01899), (0.2606, -0.1504, 0.01899), (-2.62e-08, -0.3009, 0.01899), (-0.2606, -0.1504, 0.01899), (-0.2606, 0.1504, 0.01899), (-1.085e-09, 0.2344, 0.2259), (0.203, 0.1172, 0.2259), (0.203, -0.1172, 0.2259), (-2.157e-08, -0.2344, 0.2259), (-0.203, -0.1172, 0.2259), (-0.203, 0.1172, 0.2259), (-2.005e-09, 0.1509, 0.4057), (0.1307, 0.07545, 0.4057), (0.1307, -0.07545, 0.4057), (-1.52e-08, -0.1509, 0.4057), (-0.1307, -0.07545, 0.4057), (-0.1307, 0.07545, 0.4057), (0.2704, 0.1561, -0.6202), (0.2704, -0.1561, -0.6202), (-2.588e-08, -0.3149, -0.6202), (-0.2704, -0.1561, -0.6202), (-0.2704, 0.1561, -0.6202), (1.643e-09, 0.3149, -0.6202)], [], [(36, 1, 3, 37), (37, 3, 5, 38), (38, 5, 7, 39), (39, 7, 9, 40), (3, 1, 11, 9, 7, 5), (40, 9, 11, 41), (41, 11, 1, 36), (0, 2, 4, 6, 8, 10), (22, 17, 12, 23), (21, 16, 17, 22), (20, 15, 16, 21), (19, 14, 15, 20), (18, 13, 14, 19), (23, 12, 13, 18), (47, 23, 18, 42), (42, 18, 19, 43), (43, 19, 20, 44), (44, 20, 21, 45), (45, 21, 22, 46), (46, 22, 23, 47), (17, 29, 24, 12), (16, 28, 29, 17), (15, 27, 28, 16), (14, 26, 27, 15), (13, 25, 26, 14), (12, 24, 25, 13), (29, 35, 30, 24), (28, 34, 35, 29), (27, 33, 34, 28), (26, 32, 33, 27), (25, 31, 32, 26), (24, 30, 31, 25), (35, 41, 36, 30), (34, 40, 41, 35), (33, 39, 40, 34), (32, 38, 39, 33), (31, 37, 38, 32), (30, 36, 37, 31), (10, 46, 47, 0), (8, 45, 46, 10), (6, 44, 45, 8), (4, 43, 44, 6), (2, 42, 43, 4), (0, 47, 42, 2)])
_uv = me_cylinder_007.uv_layers.new(name='UVMap')
_uv.uv.foreach_set('vector', [1.0, 0.8852, 1.0, 1.0, 0.8333, 1.0, 0.8333, 0.8852, 0.8333, 0.8852, 0.8333, 1.0, 0.6667, 1.0, 0.6667, 0.8852, 0.6667, 0.8852, 0.6667, 1.0, 0.5, 1.0, 0.5, 0.8852, 0.5, 0.8852, 0.5, 1.0, 0.3333, 1.0, 0.3333, 0.8852, 0.4578, 0.37, 0.25, 0.49, 0.04215, 0.37, 0.04215, 0.13, 0.25, 0.01, 0.4578, 0.13, 0.3333, 0.8852, 0.3333, 1.0, 0.1667, 1.0, 0.1667, 0.8852, 0.1667, 0.8852, 0.1667, 1.0, -8.941e-08, 1.0, -8.941e-08, 0.8852, 0.75, 0.49, 0.9578, 0.37, 0.9578, 0.13, 0.75, 0.01, 0.5422, 0.13, 0.5422, 0.37, 0.1667, 0.5569, 0.1667, 0.6202, -8.941e-08, 0.6202, -8.941e-08, 0.5569, 0.3333, 0.5569, 0.3333, 0.6202, 0.1667, 0.6202, 0.1667, 0.5569, 0.5, 0.5569, 0.5, 0.6202, 0.3333, 0.6202, 0.3333, 0.5569, 0.6667, 0.5569, 0.6667, 0.6202, 0.5, 0.6202, 0.5, 0.5569, 0.8333, 0.5569, 0.8333, 0.6202, 0.6667, 0.6202, 0.6667, 0.5569, 1.0, 0.5569, 1.0, 0.6202, 0.8333, 0.6202, 0.8333, 0.5569, 1.0, 0.5433, 1.0, 0.5569, 0.8333, 0.5569, 0.8333, 0.5433, 0.8333, 0.5433, 0.8333, 0.5569, 0.6667, 0.5569, 0.6667, 0.5433, 0.6667, 0.5433, 0.6667, 0.5569, 0.5, 0.5569, 0.5, 0.5433, 0.5, 0.5433, 0.5, 0.5569, 0.3333, 0.5569, 0.3333, 0.5433, 0.3333, 0.5433, 0.3333, 0.5569, 0.1667, 0.5569, 0.1667, 0.5433, 0.1667, 0.5433, 0.1667, 0.5569, -8.941e-08, 0.5569, -8.941e-08, 0.5433, 0.1667, 0.6202, 0.1667, 0.7563, -8.941e-08, 0.7563, -8.941e-08, 0.6202, 0.3333, 0.6202, 0.3333, 0.7563, 0.1667, 0.7563, 0.1667, 0.6202, 0.5, 0.6202, 0.5, 0.7563, 0.3333, 0.7563, 0.3333, 0.6202, 0.6667, 0.6202, 0.6667, 0.7563, 0.5, 0.7563, 0.5, 0.6202, 0.8333, 0.6202, 0.8333, 0.7563, 0.6667, 0.7563, 0.6667, 0.6202, 1.0, 0.6202, 1.0, 0.7563, 0.8333, 0.7563, 0.8333, 0.6202, 0.1667, 0.7563, 0.1667, 0.8253, -8.941e-08, 0.8253, -8.941e-08, 0.7563, 0.3333, 0.7563, 0.3333, 0.8253, 0.1667, 0.8253, 0.1667, 0.7563, 0.5, 0.7563, 0.5, 0.8253, 0.3333, 0.8253, 0.3333, 0.7563, 0.6667, 0.7563, 0.6667, 0.8253, 0.5, 0.8253, 0.5, 0.7563, 0.8333, 0.7563, 0.8333, 0.8253, 0.6667, 0.8253, 0.6667, 0.7563, 1.0, 0.7563, 1.0, 0.8253, 0.8333, 0.8253, 0.8333, 0.7563, 0.1667, 0.8253, 0.1667, 0.8852, -8.941e-08, 0.8852, -8.941e-08, 0.8253, 0.3333, 0.8253, 0.3333, 0.8852, 0.1667, 0.8852, 0.1667, 0.8253, 0.5, 0.8253, 0.5, 0.8852, 0.3333, 0.8852, 0.3333, 0.8253, 0.6667, 0.8253, 0.6667, 0.8852, 0.5, 0.8852, 0.5, 0.8253, 0.8333, 0.8253, 0.8333, 0.8852, 0.6667, 0.8852, 0.6667, 0.8253, 1.0, 0.8253, 1.0, 0.8852, 0.8333, 0.8852, 0.8333, 0.8253, 0.1667, 0.5, 0.1667, 0.5433, -8.941e-08, 0.5433, -8.941e-08, 0.5, 0.3333, 0.5, 0.3333, 0.5433, 0.1667, 0.5433, 0.1667, 0.5, 0.5, 0.5, 0.5, 0.5433, 0.3333, 0.5433, 0.3333, 0.5, 0.6667, 0.5, 0.6667, 0.5433, 0.5, 0.5433, 0.5, 0.5, 0.8333, 0.5, 0.8333, 0.5433, 0.6667, 0.5433, 0.6667, 0.5, 1.0, 0.5, 1.0, 0.5433, 0.8333, 0.5433, 0.8333, 0.5])
me_cylinder_007.materials.append(mat_leaves_3)
me_cylinder_007.use_remesh_preserve_volume = False
me_cylinder_007.use_remesh_preserve_attributes = False
me_cylinder_007.use_mirror_vertex_groups = False
me_cylinder_007.update()

# ---- objects
ob_plane = bpy.data.objects.new('Plane', me_plane)
ob_sun = bpy.data.objects.new('Sun', light_sun)
ob_sun_001 = bpy.data.objects.new('Sun.001', light_sun_001)
ob_camera = bpy.data.objects.new('Camera', cam_camera_001)
ob_cylinder = bpy.data.objects.new('Cylinder', me_cylinder)
ob_cylinder_001 = bpy.data.objects.new('Cylinder.001', me_cylinder_001)
ob_cylinder_002 = bpy.data.objects.new('Cylinder.002', me_cylinder_002)
ob_cylinder_003 = bpy.data.objects.new('Cylinder.003', me_cylinder_003)
ob_icosphere = bpy.data.objects.new('Icosphere', me_icosphere)
ob_icosphere_001 = bpy.data.objects.new('Icosphere.001', me_icosphere_001)
ob_icosphere_002 = bpy.data.objects.new('Icosphere.002', me_icosphere_002)
ob_icosphere_003 = bpy.data.objects.new('Icosphere.003', me_icosphere_003)
ob_oak = bpy.data.objects.new('Oak', None)
ob_leaves = bpy.data.objects.new('Leaves', me_cylinder_004)
ob_trunk = bpy.data.objects.new('Trunk', me_cylinder_005)
ob_pine = bpy.data.objects.new('Pine', None)
ob_cylinder_004 = bpy.data.objects.new('Cylinder.004', me_cylinder_006)
ob_cylinder_005 = bpy.data.objects.new('Cylinder.005', me_cylinder_007)
ob_poplar = bpy.data.objects.new('Poplar', None)

# ---- transforms, parenting, visibility, modifiers, constraints
ob_plane.location = (0.0, 0.0, 0.0)
ob_plane.scale = (29.22, 29.22, 29.22)
ob_plane.lineart.crease_threshold = 0.0
ob_sun.location = (-3.248, -6.103e-07, 4.542)
ob_sun.rotation_euler = (8.107e-08, -0.8973, -1.684e-07)
ob_sun.lineart.crease_threshold = 0.0
ob_sun_001.location = (3.382, -2.938e-07, 2.186)
ob_sun_001.rotation_euler = (1.196e-07, 1.013, 2.155e-07)
ob_sun_001.lineart.crease_threshold = 0.0
ob_camera.location = (4.792e-16, -9.775, 5.686)
ob_camera.rotation_euler = (1.129, 0.004198, -0.06751)
ob_camera.lineart.crease_threshold = 0.0
ob_cylinder.parent = ob_oak
ob_cylinder.location = (0.0, 0.0, 1.0)
ob_cylinder.scale = (0.7376, 0.7376, 1.0)
ob_cylinder.lineart.crease_threshold = 0.0
ob_cylinder_001.parent = ob_oak
ob_cylinder_001.location = (-0.4158, -2.163e-07, 1.591)
ob_cylinder_001.rotation_euler = (-3.475e-07, 2.253, -1.655e-07)
ob_cylinder_001.scale = (0.4971, 0.4971, 0.4971)
ob_cylinder_001.lineart.crease_threshold = 0.0
ob_cylinder_002.parent = ob_oak
ob_cylinder_002.location = (0.2286, 0.396, 1.813)
ob_cylinder_002.rotation_euler = (-0.8336, 0.4039, -0.1808)
ob_cylinder_002.scale = (0.4734, 0.4734, 0.4734)
ob_cylinder_002.lineart.crease_threshold = 0.0
ob_cylinder_003.parent = ob_oak
ob_cylinder_003.location = (0.3155, -0.08454, 1.666)
ob_cylinder_003.rotation_euler = (0.3605, 0.9212, 0.1803)
ob_cylinder_003.scale = (0.3516, 0.3516, 0.3516)
ob_cylinder_003.lineart.crease_threshold = 0.0
ob_icosphere.parent = ob_oak
ob_icosphere.location = (-0.8676, -0.07839, 1.992)
ob_icosphere.scale = (0.5907, 0.5907, 0.458)
ob_icosphere.lineart.crease_threshold = 0.0
ob_icosphere_001.parent = ob_oak
ob_icosphere_001.location = (0.7925, -0.1748, 2.015)
ob_icosphere_001.scale = (0.4018, 0.4018, 0.4018)
ob_icosphere_001.lineart.crease_threshold = 0.0
ob_icosphere_002.parent = ob_oak
ob_icosphere_002.location = (0.4122, 0.7915, 2.291)
ob_icosphere_002.scale = (0.5371, 0.5371, 0.4616)
ob_icosphere_002.lineart.crease_threshold = 0.0
ob_icosphere_003.parent = ob_oak
ob_icosphere_003.location = (0.02691, -0.1543, 2.486)
ob_icosphere_003.scale = (0.8076, 0.8076, 0.6726)
ob_icosphere_003.lineart.crease_threshold = 0.0
_m = ob_icosphere_003.modifiers.new('Decimate', 'DECIMATE')
ob_oak.location = (0.0, 0.0, 0.0)
ob_oak.lineart.crease_threshold = 0.0
ob_leaves.parent = ob_pine
ob_leaves.location = (0.0, 0.0, 1.669)
ob_leaves.lineart.crease_threshold = 0.0
ob_trunk.parent = ob_pine
ob_trunk.location = (0.0, 0.0, 0.5)
ob_trunk.scale = (0.6339, 0.6339, 1.0)
ob_trunk.lineart.crease_threshold = 0.0
ob_pine.location = (0.0, 0.0, 0.0)
ob_pine.lineart.crease_threshold = 0.0
ob_cylinder_004.parent = ob_poplar
ob_cylinder_004.location = (0.0, 0.0, 0.75)
ob_cylinder_004.scale = (0.485, 0.485, 1.0)
ob_cylinder_004.lineart.crease_threshold = 0.0
ob_cylinder_005.parent = ob_poplar
ob_cylinder_005.location = (0.0, 0.0, 3.18)
ob_cylinder_005.scale = (1.734, 1.734, 3.118)
ob_cylinder_005.lineart.crease_threshold = 0.0
ob_poplar.location = (0.0, 0.0, 0.0)
ob_poplar.lineart.crease_threshold = 0.0

# ---- collection membership
scene.collection.objects.link(ob_plane)
scene.collection.objects.link(ob_sun)
scene.collection.objects.link(ob_sun_001)
scene.collection.objects.link(ob_camera)
col_oak.objects.link(ob_cylinder)
col_oak.objects.link(ob_cylinder_001)
col_oak.objects.link(ob_cylinder_002)
col_oak.objects.link(ob_cylinder_003)
col_oak.objects.link(ob_icosphere)
col_oak.objects.link(ob_icosphere_001)
col_oak.objects.link(ob_icosphere_002)
col_oak.objects.link(ob_icosphere_003)
col_oak.objects.link(ob_oak)
col_pine.objects.link(ob_leaves)
col_pine.objects.link(ob_trunk)
col_pine.objects.link(ob_pine)
col_poplar.objects.link(ob_cylinder_004)
col_poplar.objects.link(ob_cylinder_005)
col_poplar.objects.link(ob_poplar)

# ---- scene / render settings (as saved in the file)
scene.camera = ob_camera
scene.frame_start = 1; scene.frame_end = 250; scene.frame_set(1)
scene.render.engine = 'BLENDER_EEVEE_NEXT'
scene.render.resolution_percentage = 25
scene.cycles.use_denoising = False
scene.cycles.samples = 128
scene.cycles.sampling_pattern = 'TABULATED_SOBOL'
scene.cycles.use_adaptive_sampling = False
scene.cycles.use_light_tree = False
scene.eevee.use_gtao = True
scene.view_settings.view_transform = 'Filmic'
bpy.context.view_layer.update()
